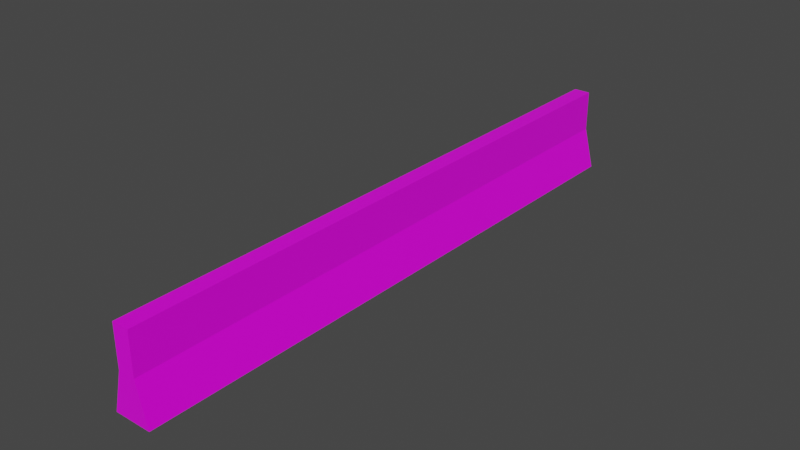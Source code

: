 # Source: GiantConcreteFence.blend  (saved by Blender 2.82.7; exported with 4.5.12 LTS)
import bpy
from mathutils import Matrix  # noqa: F401  (used for matrix-valued properties, if any)

bpy.ops.wm.read_factory_settings(use_empty=True)
scene = bpy.context.scene
scene.name = 'Scene'

# ---- collections
col_concretefence = bpy.data.collections.new('ConcreteFence'); scene.collection.children.link(col_concretefence)

# ---- images (referenced by path relative to the original .blend; pixels are not part of the script)
import os
ASSET_DIR = os.environ.get("B2B_ASSET_DIR", "")  # directory of the original .blend (textures are referenced by path, not embedded)
HERE = os.path.dirname(os.path.abspath(__file__))  # packed textures are extracted next to this script under _unpacked/

def load_image(name, relpath, width, height, colorspace="sRGB"):
    """Load a texture the original file referenced (path relative to the .blend, or extracted next to this script)."""
    p = next((c for c in (os.path.join(HERE, relpath), os.path.join(ASSET_DIR, relpath)) if relpath and os.path.exists(c)), "")
    if p:
        img = bpy.data.images.load(p, check_existing=True)
        img.name = name
    else:  # same state as the original file: an image datablock whose file is absent (Cycles renders it pink)
        img = bpy.data.images.new(name, width, height)
        img.source = "FILE"
        img.filepath = "//" + (relpath or name)
    img.colorspace_settings.name = colorspace
    return img
img_giantconcretefence_texture_png = load_image('GiantConcreteFence_Texture.png', 'GiantConcreteFence_Texture.png', 1024, 1024, 'sRGB')

# ---- materials (node trees are filled in below, after node groups)
mat_concretefence = bpy.data.materials.new('ConcreteFence')
mat_concretefence.alpha_threshold = 0.0
mat_concretefence.use_transparent_shadow = False
mat_concretefence.line_color = (0.0, 0.0, 0.0, 1.0)

# ---- material node trees
mat_concretefence.use_nodes = True; mat_concretefence.node_tree.nodes.clear()
_N = mat_concretefence.node_tree.nodes; _L = mat_concretefence.node_tree.links
n0 = _N.new('ShaderNodeOutputMaterial'); n0.name = 'Material Output'; n0.location = (300, 300)
n1 = _N.new('ShaderNodeBsdfPrincipled'); n1.name = 'Principled BSDF'; n1.location = (10, 300)
n1.distribution = 'GGX'
n1.subsurface_method = 'BURLEY'
n1.inputs[2].default_value = 0.4
n1.inputs[3].default_value = 1.45
n1.inputs[27].default_value = (0.0, 0.0, 0.0, 1.0)
n1.inputs[28].default_value = 1.0
n2 = _N.new('ShaderNodeTexImage'); n2.name = 'Image Texture'; n2.location = (-280, 280)
n2.image = img_giantconcretefence_texture_png
n2.interpolation = 'Closest'
_L.new(n1.outputs[0], n0.inputs[0])
_L.new(n2.outputs[0], n1.inputs[0])
n0.is_active_output = True

# ---- world
world_world = bpy.data.worlds.new('World'); scene.world = world_world
world_world.use_nodes = True; world_world.node_tree.nodes.clear()
_N = world_world.node_tree.nodes; _L = world_world.node_tree.links
n0 = _N.new('ShaderNodeOutputWorld'); n0.name = 'World Output'; n0.location = (300, 300)
n1 = _N.new('ShaderNodeBackground'); n1.name = 'Background'; n1.location = (10, 300)
n1.inputs[0].default_value = (0.05088, 0.05088, 0.05088, 1.0)
_L.new(n1.outputs[0], n0.inputs[0])
n0.is_active_output = True
world_world.color = (0.05088, 0.05088, 0.05088)
world_world.use_sun_shadow = False
world_world.sun_shadow_jitter_overblur = 0.0

# ---- meshes
me_cube = bpy.data.meshes.new('Cube')
me_cube.from_pydata([(0.07579, 2.74, 0.7462), (0.07579, 2.74, 0.0), (0.07579, -2.74, 0.7462), (0.07579, -2.74, 0.0), (-0.07579, 2.74, 0.7462), (-0.07579, 2.74, 0.0), (-0.07579, -2.74, 0.7462), (-0.07579, -2.74, 0.0), (-0.07579, 2.74, 0.3731), (-0.07579, -2.74, 0.3731), (0.07579, -2.74, 0.3731), (0.07579, 2.74, 0.3731), (0.1691, -2.74, 0.0), (0.1691, 2.74, 0.0), (-0.1691, 2.74, 0.0), (-0.1691, -2.74, 0.0)], [], [(0, 4, 6, 2), (3, 10, 2, 6, 9, 7), (7, 15, 14, 5), (5, 1, 3, 7), (3, 12, 10), (5, 8, 4, 0, 11, 1), (8, 9, 6, 4), (10, 11, 0, 2), (11, 10, 12, 13), (1, 11, 13), (1, 13, 12, 3), (9, 15, 7), (9, 8, 14, 15), (5, 14, 8)])
_uv = me_cube.uv_layers.new(name='UVMap')
_uv.uv.foreach_set('vector', [0.0, 0.8125, 0.9572, 0.8125, 0.9572, 0.9479, 0.0, 0.9479, 0.9837, 0.1458, 0.9837, 0.4792, 0.9837, 0.8125, 0.9572, 0.8125, 0.9572, 0.4792, 0.9572, 0.1458, 2.698e-05, 2.665e-05, 0.9572, 0.0, 0.9572, 0.1354, 0.0, 0.1354, 0.0, 0.0, 0.9572, 0.0, 0.9572, 0.1354, 0.0, 0.1354, 0.9837, 0.1458, 1.0, 0.1458, 0.9837, 0.4792, 0.9837, 0.1458, 0.9837, 0.4792, 0.9837, 0.8125, 0.9572, 0.8125, 0.9572, 0.4792, 0.9572, 0.1458, 0.9572, 0.4792, 0.0, 0.4792, 0.0, 0.8125, 0.9572, 0.8125, 0.9572, 0.4792, 0.0, 0.4792, 0.0, 0.8125, 0.9572, 0.8125, 0.9572, 0.4792, 0.0, 0.4792, 0.0, 0.1354, 0.9572, 0.1354, 0.9837, 0.1458, 0.9837, 0.4792, 1.0, 0.1458, 0.9572, 0.1354, 0.0, 0.1354, 2.665e-05, 2.665e-05, 0.9572, 0.0, 0.9837, 0.4792, 1.0, 0.1458, 0.9837, 0.1458, 0.9572, 0.4792, 0.0, 0.4792, 0.0, 0.1354, 0.9572, 0.1354, 0.9837, 0.1458, 1.0, 0.1458, 0.9837, 0.4792])
me_cube.materials.append(mat_concretefence)
me_cube.use_remesh_preserve_volume = False
me_cube.use_remesh_preserve_attributes = False
me_cube.use_mirror_vertex_groups = False
me_cube.update()

# ---- objects
ob_fence = bpy.data.objects.new('Fence', me_cube)

# ---- transforms, parenting, visibility, modifiers, constraints
ob_fence.location = (0.0, 0.0, 0.0)
ob_fence.lock_rotations_4d = False
ob_fence.empty_display_type = 'ARROWS'
ob_fence.lineart.crease_threshold = 0.0

# ---- collection membership
col_concretefence.objects.link(ob_fence)

# ---- scene / render settings (as saved in the file)
scene.frame_start = 1; scene.frame_end = 250; scene.frame_set(124)
scene.render.engine = 'BLENDER_EEVEE_NEXT'
scene.cycles.use_denoising = False
scene.cycles.samples = 128
scene.cycles.sampling_pattern = 'TABULATED_SOBOL'
scene.cycles.use_adaptive_sampling = False
scene.cycles.use_light_tree = False
scene.view_settings.view_transform = 'Filmic'
bpy.context.view_layer.update()

# ---- added for rendering (the .blend has no active camera and no usable light): camera, sun
cam_auto = bpy.data.cameras.new('AutoCamera')
cam_auto.lens = 50.0
cam_auto.sensor_width = 36.0
cam_auto.clip_end = 1000.0
ob_auto_camera = bpy.data.objects.new('AutoCamera', cam_auto)
scene.collection.objects.link(ob_auto_camera)
ob_auto_camera.location = (5.12676, -6.15212, 4.47453)
ob_auto_camera.rotation_euler = (1.09748, -7.21219e-08, 0.694738)
scene.camera = ob_auto_camera
light_auto_sun = bpy.data.lights.new('AutoSun', 'SUN')
light_auto_sun.energy = 3.0
light_auto_sun.angle = 0.0523599
ob_auto_sun = bpy.data.objects.new('AutoSun', light_auto_sun)
scene.collection.objects.link(ob_auto_sun)
ob_auto_sun.rotation_euler = (0.872665, 0.174533, 0.523599)
bpy.context.view_layer.update()
